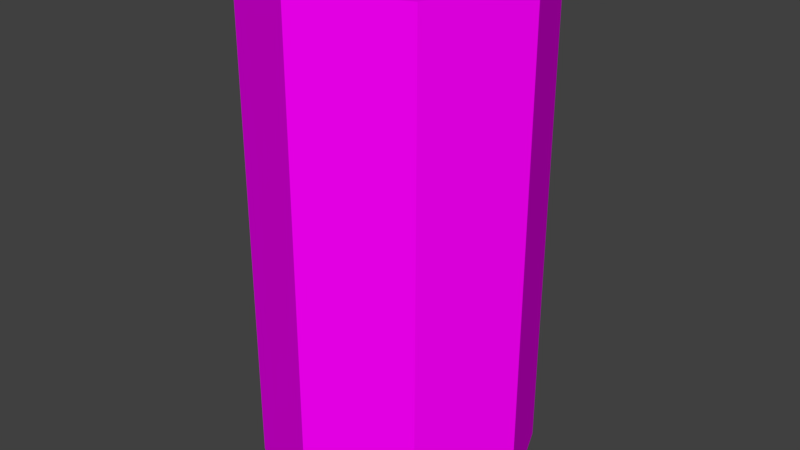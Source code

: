 # Source: PencilHolder.blend  (saved by Blender 2.77.0; exported with 4.5.12 LTS)
import bpy
from mathutils import Matrix  # noqa: F401  (used for matrix-valued properties, if any)

bpy.ops.wm.read_factory_settings(use_empty=True)
scene = bpy.context.scene
scene.name = 'Scene'

# ---- collections
col_collection_1 = bpy.data.collections.new('Collection 1'); scene.collection.children.link(col_collection_1)

# ---- images (referenced by path relative to the original .blend; pixels are not part of the script)
import os
ASSET_DIR = os.environ.get("B2B_ASSET_DIR", "")  # directory of the original .blend (textures are referenced by path, not embedded)
HERE = os.path.dirname(os.path.abspath(__file__))  # packed textures are extracted next to this script under _unpacked/

def load_image(name, relpath, width, height, colorspace="sRGB"):
    """Load a texture the original file referenced (path relative to the .blend, or extracted next to this script)."""
    p = next((c for c in (os.path.join(HERE, relpath), os.path.join(ASSET_DIR, relpath)) if relpath and os.path.exists(c)), "")
    if p:
        img = bpy.data.images.load(p, check_existing=True)
        img.name = name
    else:  # same state as the original file: an image datablock whose file is absent (Cycles renders it pink)
        img = bpy.data.images.new(name, width, height)
        img.source = "FILE"
        img.filepath = "//" + (relpath or name)
    img.colorspace_settings.name = colorspace
    return img
img_texture_pencilholder_wood_png = load_image('texture_pencilholder_wood.png', 'texture_pencilholder_wood.png', 1024, 1024, 'sRGB')

# ---- materials (node trees are filled in below, after node groups)
mat_holder = bpy.data.materials.new('Holder')
mat_holder.alpha_threshold = 0.0
mat_holder.roughness = 0.5

# ---- material node trees
mat_holder.use_nodes = True; mat_holder.node_tree.nodes.clear()
_N = mat_holder.node_tree.nodes; _L = mat_holder.node_tree.links
n0 = _N.new('ShaderNodeOutputMaterial'); n0.name = 'Material Output'; n0.location = (300, 300)
n1 = _N.new('ShaderNodeBsdfDiffuse'); n1.name = 'Diffuse BSDF'; n1.location = (10, 300)
n2 = _N.new('ShaderNodeTexImage'); n2.name = 'Image Texture'; n2.location = (-180, 300)
n2.width = 140
n2.image = img_texture_pencilholder_wood_png
_L.new(n1.outputs[0], n0.inputs[0])
_L.new(n2.outputs[0], n1.inputs[0])
n0.is_active_output = True

# ---- world
world_world = bpy.data.worlds.new('World'); scene.world = world_world
world_world.color = (0.05088, 0.05088, 0.05088)
world_world.use_sun_shadow = False
world_world.sun_shadow_jitter_overblur = 0.0
world_world.cycles.sampling_method = 'MANUAL'

# ---- meshes
me_cylinder_001 = bpy.data.meshes.new('Cylinder.001')
me_cylinder_001.from_pydata([(3.006e-08, 1.6, -2.643), (4.347e-08, 1.6, 3.132), (1.131, 1.131, -2.643), (1.131, 1.131, 3.132), (1.6, -7.772e-08, -2.643), (1.6, -7.548e-08, 3.132), (1.131, -1.131, -2.643), (1.131, -1.131, 3.132), (-1.098e-07, -1.6, -2.643), (-9.64e-08, -1.6, 3.132), (-1.131, -1.131, -2.643), (-1.131, -1.131, 3.132), (-1.6, 1.13e-08, -2.643), (-1.6, 1.353e-08, 3.132), (-1.131, 1.131, -2.643), (-1.131, 1.131, 3.132), (1.018, 1.018, 3.132), (4.049e-08, 1.44, 3.132), (1.44, -6.67e-08, 3.132), (1.018, -1.018, 3.132), (-8.539e-08, -1.44, 3.132), (-1.018, -1.018, 3.132), (-1.44, 1.341e-08, 3.132), (-1.018, 1.018, 3.132), (1.018, 1.018, -2.403), (-2.06e-07, 1.44, -2.403), (1.44, -6.894e-08, -2.403), (1.018, -1.018, -2.403), (-3.319e-07, -1.44, -2.403), (-1.018, -1.018, -2.403), (-1.44, 1.118e-08, -2.403), (-1.018, 1.018, -2.403), (2.708e-08, 1.44, -2.643), (1.018, 1.018, -2.643), (1.44, -6.894e-08, -2.643), (1.018, -1.018, -2.643), (-9.881e-08, -1.44, -2.643), (-1.018, -1.018, -2.643), (-1.44, 1.118e-08, -2.643), (-1.018, 1.018, -2.643), (2.5e-08, 1.44, -2.483), (1.018, 1.018, -2.483), (1.44, -6.894e-08, -2.483), (1.018, -1.018, -2.483), (-1.009e-07, -1.44, -2.483), (-1.018, -1.018, -2.483), (-1.44, 1.118e-08, -2.483), (-1.018, 1.018, -2.483)], [], [(0, 1, 3, 2), (2, 3, 5, 4), (4, 5, 7, 6), (6, 7, 9, 8), (8, 9, 11, 10), (10, 11, 13, 12), (7, 5, 18, 19), (12, 13, 15, 14), (14, 15, 1, 0), (12, 14, 39, 38), (23, 22, 30, 31), (13, 11, 21, 22), (9, 7, 19, 20), (15, 13, 22, 23), (5, 3, 16, 18), (11, 9, 20, 21), (1, 15, 23, 17), (3, 1, 17, 16), (24, 25, 31, 30, 29, 28, 27, 26), (21, 20, 28, 29), (19, 18, 26, 27), (16, 17, 25, 24), (17, 23, 31, 25), (22, 21, 29, 30), (20, 19, 27, 28), (18, 16, 24, 26), (39, 32, 40, 47), (2, 4, 34, 33), (8, 10, 37, 36), (14, 0, 32, 39), (0, 2, 33, 32), (4, 6, 35, 34), (10, 12, 38, 37), (6, 8, 36, 35), (40, 41, 42, 43, 44, 45, 46, 47), (37, 38, 46, 45), (35, 36, 44, 43), (33, 34, 42, 41), (38, 39, 47, 46), (36, 37, 45, 44), (34, 35, 43, 42), (32, 33, 41, 40)])
_uv = me_cylinder_001.uv_layers.new(name='UVMap')
_uv.uv.foreach_set('vector', [0.5514, 0.475, 0.5514, 0.09396, 0.6086, 0.09396, 0.6086, 0.475, 0.7465, 0.09396, 0.7465, 0.475, 0.6657, 0.475, 0.6657, 0.09396, 0.6657, 0.09396, 0.6657, 0.475, 0.6086, 0.475, 0.6086, 0.09396, 0.7465, 0.475, 0.7465, 0.09396, 0.8273, 0.09396, 0.8273, 0.475, 0.2951, 0.09396, 0.2951, 0.475, 0.2379, 0.475, 0.2379, 0.09396, 0.2379, 0.09396, 0.2379, 0.475, 0.1571, 0.475, 0.1571, 0.09396, 0.6657, 0.5321, 0.7228, 0.475, 0.7269, 0.4847, 0.6754, 0.5362, 0.1571, 0.09396, 0.1571, 0.475, 0.1, 0.475, 0.1, 0.09396, 0.4706, 0.475, 0.4706, 0.09396, 0.5514, 0.09396, 0.5514, 0.475, 0.6657, 0.6129, 0.6086, 0.6701, 0.6045, 0.6603, 0.6559, 0.6089, 0.2951, 0.09396, 0.3465, 0.09396, 0.3465, 0.4592, 0.2951, 0.4592, 0.8036, 0.6701, 0.7228, 0.6701, 0.7269, 0.6603, 0.7996, 0.6603, 0.6657, 0.6129, 0.6657, 0.5321, 0.6754, 0.5362, 0.6754, 0.6089, 0.8607, 0.6129, 0.8036, 0.6701, 0.7996, 0.6603, 0.851, 0.6089, 0.7228, 0.475, 0.8036, 0.475, 0.7996, 0.4847, 0.7269, 0.4847, 0.7228, 0.6701, 0.6657, 0.6129, 0.6754, 0.6089, 0.7269, 0.6603, 0.8607, 0.5321, 0.8607, 0.6129, 0.851, 0.6089, 0.851, 0.5362, 0.8036, 0.475, 0.8607, 0.5321, 0.851, 0.5362, 0.7996, 0.4847, 0.6462, 0.7215, 0.6462, 0.7942, 0.5948, 0.8456, 0.522, 0.8456, 0.4706, 0.7942, 0.4706, 0.7215, 0.522, 0.6701, 0.5948, 0.6701, 0.4192, 0.09396, 0.4706, 0.09396, 0.4706, 0.4592, 0.4192, 0.4592, 0.3678, 0.4592, 0.4192, 0.4592, 0.4192, 0.8244, 0.3678, 0.8244, 0.1, 0.475, 0.1514, 0.475, 0.1514, 0.8402, 0.1, 0.8402, 0.1514, 0.475, 0.2241, 0.475, 0.2241, 0.8402, 0.1514, 0.8402, 0.3465, 0.09396, 0.4192, 0.09396, 0.4192, 0.4592, 0.3465, 0.4592, 0.2951, 0.4592, 0.3678, 0.4592, 0.3678, 0.8244, 0.2951, 0.8244, 0.9, 0.4592, 0.8273, 0.4592, 0.8273, 0.09396, 0.9, 0.09396, 0.4403, 0.5833, 0.4403, 0.5106, 0.4509, 0.5106, 0.4509, 0.5833, 0.4706, 0.6129, 0.4706, 0.5321, 0.4804, 0.5362, 0.4804, 0.6089, 0.6086, 0.475, 0.6657, 0.5321, 0.6559, 0.5362, 0.6045, 0.4847, 0.6086, 0.6701, 0.5278, 0.6701, 0.5318, 0.6603, 0.6045, 0.6603, 0.5278, 0.6701, 0.4706, 0.6129, 0.4804, 0.6089, 0.5318, 0.6603, 0.4706, 0.5321, 0.5278, 0.475, 0.5318, 0.4847, 0.4804, 0.5362, 0.6657, 0.5321, 0.6657, 0.6129, 0.6559, 0.6089, 0.6559, 0.5362, 0.5278, 0.475, 0.6086, 0.475, 0.6045, 0.4847, 0.5318, 0.4847, 0.6976, 0.8456, 0.6462, 0.7942, 0.6462, 0.7215, 0.6976, 0.6701, 0.7703, 0.6701, 0.8217, 0.7215, 0.8217, 0.7942, 0.7703, 0.8456, 0.4192, 0.5833, 0.4192, 0.5106, 0.4298, 0.5106, 0.4298, 0.5833, 0.4614, 0.4592, 0.4614, 0.5319, 0.4509, 0.5319, 0.4509, 0.4592, 0.4403, 0.4592, 0.4403, 0.5319, 0.4298, 0.5319, 0.4298, 0.4592, 0.4192, 0.5106, 0.4192, 0.4592, 0.4298, 0.4592, 0.4298, 0.5106, 0.4192, 0.6347, 0.4192, 0.5833, 0.4298, 0.5833, 0.4298, 0.6347, 0.4403, 0.5319, 0.4403, 0.5833, 0.4298, 0.5833, 0.4298, 0.5319, 0.4403, 0.5106, 0.4403, 0.4592, 0.4509, 0.4592, 0.4509, 0.5106])
me_cylinder_001.materials.append(mat_holder)
me_cylinder_001.use_remesh_preserve_volume = False
me_cylinder_001.use_remesh_preserve_attributes = False
me_cylinder_001.use_mirror_vertex_groups = False
me_cylinder_001.update()

# ---- objects
ob_cylinder = bpy.data.objects.new('Cylinder', me_cylinder_001)

# ---- transforms, parenting, visibility, modifiers, constraints
ob_cylinder.location = (0.0, 0.0, 0.0)
ob_cylinder.lineart.crease_threshold = 0.0

# ---- collection membership
col_collection_1.objects.link(ob_cylinder)

# ---- scene / render settings (as saved in the file)
scene.frame_start = 1; scene.frame_end = 250; scene.frame_set(1)
scene.render.engine = 'CYCLES'
scene.render.resolution_percentage = 50
scene.render.dither_intensity = 0.0
scene.cycles.use_denoising = False
scene.cycles.samples = 128
scene.cycles.sampling_pattern = 'TABULATED_SOBOL'
scene.cycles.light_sampling_threshold = 0.0
scene.cycles.use_adaptive_sampling = False
scene.cycles.use_light_tree = False
scene.cycles.blur_glossy = 0.0
scene.cycles.sample_clamp_indirect = 0.0
scene.view_settings.view_transform = 'Standard'
bpy.context.view_layer.update()

# ---- added for rendering (the .blend has no active camera and no usable light): camera, sun
cam_auto = bpy.data.cameras.new('AutoCamera')
cam_auto.lens = 50.0
cam_auto.sensor_width = 36.0
cam_auto.clip_end = 1000.0
ob_auto_camera = bpy.data.objects.new('AutoCamera', cam_auto)
scene.collection.objects.link(ob_auto_camera)
ob_auto_camera.location = (6.78831, -8.14598, 5.67497)
ob_auto_camera.rotation_euler = (1.09748, -7.21219e-08, 0.694738)
scene.camera = ob_auto_camera
light_auto_sun = bpy.data.lights.new('AutoSun', 'SUN')
light_auto_sun.energy = 3.0
light_auto_sun.angle = 0.0523599
ob_auto_sun = bpy.data.objects.new('AutoSun', light_auto_sun)
scene.collection.objects.link(ob_auto_sun)
ob_auto_sun.rotation_euler = (0.872665, 0.174533, 0.523599)
bpy.context.view_layer.update()
